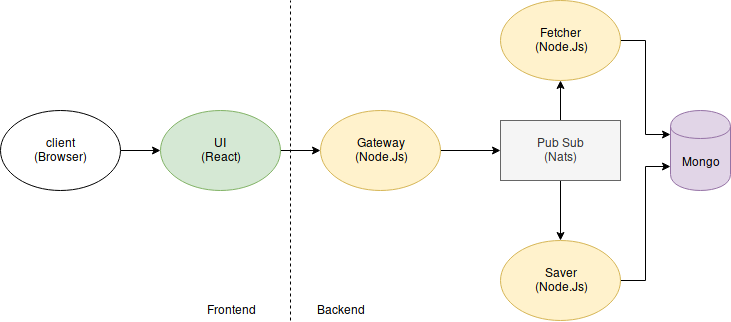

The diagram above was exported from draw.io. Its source (the exported page's mxGraphModel, read from the mxfile embedded in the PNG):
<mxGraphModel dx="840" dy="464" grid="1" gridSize="10" guides="1" tooltips="1" connect="1" arrows="1" fold="1" page="1" pageScale="1" pageWidth="850" pageHeight="1100" math="0" shadow="0">
  <root>
    <mxCell id="0" />
    <mxCell id="1" parent="0" />
    <mxCell id="a7Tpzccm0DU9ZYMgsr9O-3" value="" style="edgeStyle=orthogonalEdgeStyle;rounded=0;orthogonalLoop=1;jettySize=auto;html=1;" edge="1" parent="1" source="a7Tpzccm0DU9ZYMgsr9O-1" target="a7Tpzccm0DU9ZYMgsr9O-2">
      <mxGeometry relative="1" as="geometry" />
    </mxCell>
    <mxCell id="a7Tpzccm0DU9ZYMgsr9O-1" value="&lt;div&gt;client&lt;br&gt;(Browser)&lt;br&gt;&lt;/div&gt;" style="ellipse;whiteSpace=wrap;html=1;" vertex="1" parent="1">
      <mxGeometry x="70" y="110" width="120" height="80" as="geometry" />
    </mxCell>
    <mxCell id="a7Tpzccm0DU9ZYMgsr9O-5" value="" style="edgeStyle=orthogonalEdgeStyle;rounded=0;orthogonalLoop=1;jettySize=auto;html=1;" edge="1" parent="1" source="a7Tpzccm0DU9ZYMgsr9O-2" target="a7Tpzccm0DU9ZYMgsr9O-4">
      <mxGeometry relative="1" as="geometry" />
    </mxCell>
    <mxCell id="a7Tpzccm0DU9ZYMgsr9O-2" value="UI&lt;br&gt;(React)" style="ellipse;whiteSpace=wrap;html=1;fillColor=#d5e8d4;strokeColor=#82b366;" vertex="1" parent="1">
      <mxGeometry x="230" y="110" width="120" height="80" as="geometry" />
    </mxCell>
    <mxCell id="a7Tpzccm0DU9ZYMgsr9O-7" style="edgeStyle=orthogonalEdgeStyle;rounded=0;orthogonalLoop=1;jettySize=auto;html=1;exitX=1;exitY=0.5;exitDx=0;exitDy=0;" edge="1" parent="1" source="a7Tpzccm0DU9ZYMgsr9O-4" target="a7Tpzccm0DU9ZYMgsr9O-6">
      <mxGeometry relative="1" as="geometry" />
    </mxCell>
    <mxCell id="a7Tpzccm0DU9ZYMgsr9O-4" value="Gateway&lt;br&gt;(Node.Js)" style="ellipse;whiteSpace=wrap;html=1;fillColor=#fff2cc;strokeColor=#d6b656;" vertex="1" parent="1">
      <mxGeometry x="390" y="110" width="120" height="80" as="geometry" />
    </mxCell>
    <mxCell id="a7Tpzccm0DU9ZYMgsr9O-9" value="" style="edgeStyle=orthogonalEdgeStyle;rounded=0;orthogonalLoop=1;jettySize=auto;html=1;" edge="1" parent="1" source="a7Tpzccm0DU9ZYMgsr9O-6" target="a7Tpzccm0DU9ZYMgsr9O-8">
      <mxGeometry relative="1" as="geometry" />
    </mxCell>
    <mxCell id="a7Tpzccm0DU9ZYMgsr9O-11" style="edgeStyle=orthogonalEdgeStyle;rounded=0;orthogonalLoop=1;jettySize=auto;html=1;exitX=0.5;exitY=0;exitDx=0;exitDy=0;" edge="1" parent="1" source="a7Tpzccm0DU9ZYMgsr9O-6" target="a7Tpzccm0DU9ZYMgsr9O-10">
      <mxGeometry relative="1" as="geometry" />
    </mxCell>
    <mxCell id="a7Tpzccm0DU9ZYMgsr9O-6" value="Pub Sub&lt;br&gt;(Nats)" style="rounded=0;whiteSpace=wrap;html=1;fillColor=#f5f5f5;strokeColor=#666666;fontColor=#333333;" vertex="1" parent="1">
      <mxGeometry x="570" y="120" width="120" height="60" as="geometry" />
    </mxCell>
    <mxCell id="a7Tpzccm0DU9ZYMgsr9O-14" style="edgeStyle=orthogonalEdgeStyle;rounded=0;orthogonalLoop=1;jettySize=auto;html=1;exitX=1;exitY=0.5;exitDx=0;exitDy=0;entryX=0;entryY=0.7;entryDx=0;entryDy=0;" edge="1" parent="1" source="a7Tpzccm0DU9ZYMgsr9O-8" target="a7Tpzccm0DU9ZYMgsr9O-12">
      <mxGeometry relative="1" as="geometry" />
    </mxCell>
    <mxCell id="a7Tpzccm0DU9ZYMgsr9O-8" value="Saver&lt;br&gt;(Node.Js)" style="ellipse;whiteSpace=wrap;html=1;fillColor=#fff2cc;strokeColor=#d6b656;" vertex="1" parent="1">
      <mxGeometry x="570" y="240" width="120" height="80" as="geometry" />
    </mxCell>
    <mxCell id="a7Tpzccm0DU9ZYMgsr9O-15" style="edgeStyle=orthogonalEdgeStyle;rounded=0;orthogonalLoop=1;jettySize=auto;html=1;exitX=1;exitY=0.5;exitDx=0;exitDy=0;entryX=0;entryY=0.3;entryDx=0;entryDy=0;" edge="1" parent="1" source="a7Tpzccm0DU9ZYMgsr9O-10" target="a7Tpzccm0DU9ZYMgsr9O-12">
      <mxGeometry relative="1" as="geometry" />
    </mxCell>
    <mxCell id="a7Tpzccm0DU9ZYMgsr9O-10" value="Fetcher&lt;br&gt;(Node.Js)" style="ellipse;whiteSpace=wrap;html=1;fillColor=#fff2cc;strokeColor=#d6b656;" vertex="1" parent="1">
      <mxGeometry x="570" width="120" height="80" as="geometry" />
    </mxCell>
    <mxCell id="a7Tpzccm0DU9ZYMgsr9O-12" value="Mongo" style="shape=cylinder;whiteSpace=wrap;html=1;boundedLbl=1;backgroundOutline=1;fillColor=#e1d5e7;strokeColor=#9673a6;" vertex="1" parent="1">
      <mxGeometry x="740" y="110" width="60" height="80" as="geometry" />
    </mxCell>
    <mxCell id="a7Tpzccm0DU9ZYMgsr9O-16" value="" style="endArrow=none;dashed=1;html=1;" edge="1" parent="1">
      <mxGeometry width="50" height="50" relative="1" as="geometry">
        <mxPoint x="360" y="320" as="sourcePoint" />
        <mxPoint x="360" as="targetPoint" />
      </mxGeometry>
    </mxCell>
    <mxCell id="a7Tpzccm0DU9ZYMgsr9O-17" value="Frontend" style="text;html=1;strokeColor=none;fillColor=none;align=center;verticalAlign=middle;whiteSpace=wrap;rounded=0;" vertex="1" parent="1">
      <mxGeometry x="280" y="300" width="40" height="20" as="geometry" />
    </mxCell>
    <mxCell id="a7Tpzccm0DU9ZYMgsr9O-18" value="Backend" style="text;html=1;strokeColor=none;fillColor=none;align=center;verticalAlign=middle;whiteSpace=wrap;rounded=0;" vertex="1" parent="1">
      <mxGeometry x="390" y="300" width="40" height="20" as="geometry" />
    </mxCell>
  </root>
</mxGraphModel>